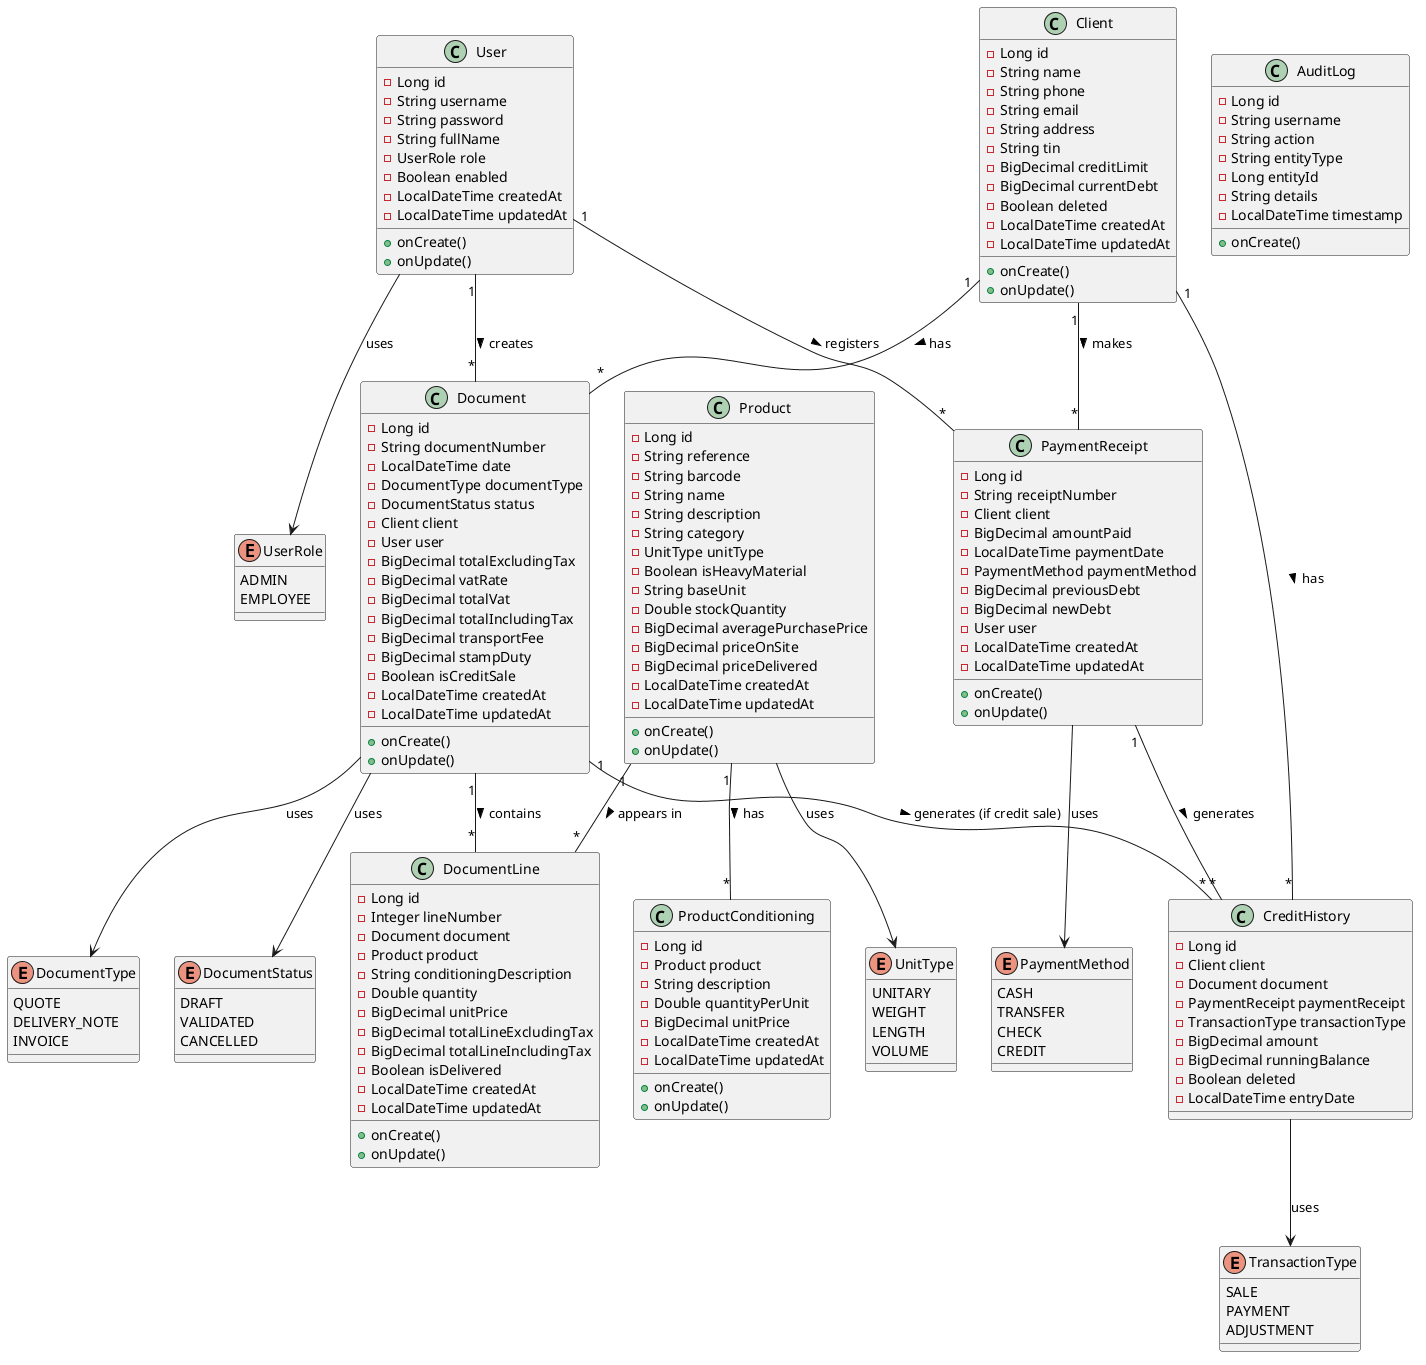

The diagram above was rendered by PlantUML. Its source (embedded in the PNG):
@startuml Hardware Store Class Diagram
' INOVEXAHUB - Système de Gestion Commerciale et Point de Vente (POS)
' Sprint 1: Modélisation UML
' Version: 1.0 (MVP)

' ============================================
' ENUMS
' ============================================

enum UserRole {
  ADMIN
  EMPLOYEE
}

enum UnitType {
  UNITARY
  WEIGHT
  LENGTH
  VOLUME
}

enum DocumentType {
  QUOTE
  DELIVERY_NOTE
  INVOICE
}

enum DocumentStatus {
  DRAFT
  VALIDATED
  CANCELLED
}

enum PaymentMethod {
  CASH
  TRANSFER
  CHECK
  CREDIT
}

enum TransactionType {
  SALE
  PAYMENT
  ADJUSTMENT
}

' ============================================
' ENTITIES
' ============================================

class User {
  - Long id
  - String username
  - String password
  - String fullName
  - UserRole role
  - Boolean enabled
  - LocalDateTime createdAt
  - LocalDateTime updatedAt
  + onCreate()
  + onUpdate()
}

class Client {
  - Long id
  - String name
  - String phone
  - String email
  - String address
  - String tin
  - BigDecimal creditLimit
  - BigDecimal currentDebt
  - Boolean deleted
  - LocalDateTime createdAt
  - LocalDateTime updatedAt
  + onCreate()
  + onUpdate()
}

class Product {
  - Long id
  - String reference
  - String barcode
  - String name
  - String description
  - String category
  - UnitType unitType
  - Boolean isHeavyMaterial
  - String baseUnit
  - Double stockQuantity
  - BigDecimal averagePurchasePrice
  - BigDecimal priceOnSite
  - BigDecimal priceDelivered
  - LocalDateTime createdAt
  - LocalDateTime updatedAt
  + onCreate()
  + onUpdate()
}

class ProductConditioning {
  - Long id
  - Product product
  - String description
  - Double quantityPerUnit
  - BigDecimal unitPrice
  - LocalDateTime createdAt
  - LocalDateTime updatedAt
  + onCreate()
  + onUpdate()
}

class Document {
  - Long id
  - String documentNumber
  - LocalDateTime date
  - DocumentType documentType
  - DocumentStatus status
  - Client client
  - User user
  - BigDecimal totalExcludingTax
  - BigDecimal vatRate
  - BigDecimal totalVat
  - BigDecimal totalIncludingTax
  - BigDecimal transportFee
  - BigDecimal stampDuty
  - Boolean isCreditSale
  - LocalDateTime createdAt
  - LocalDateTime updatedAt
  + onCreate()
  + onUpdate()
}

class DocumentLine {
  - Long id
  - Integer lineNumber
  - Document document
  - Product product
  - String conditioningDescription
  - Double quantity
  - BigDecimal unitPrice
  - BigDecimal totalLineExcludingTax
  - BigDecimal totalLineIncludingTax
  - Boolean isDelivered
  - LocalDateTime createdAt
  - LocalDateTime updatedAt
  + onCreate()
  + onUpdate()
}

class PaymentReceipt {
  - Long id
  - String receiptNumber
  - Client client
  - BigDecimal amountPaid
  - LocalDateTime paymentDate
  - PaymentMethod paymentMethod
  - BigDecimal previousDebt
  - BigDecimal newDebt
  - User user
  - LocalDateTime createdAt
  - LocalDateTime updatedAt
  + onCreate()
  + onUpdate()
}

class CreditHistory {
  - Long id
  - Client client
  - Document document
  - PaymentReceipt paymentReceipt
  - TransactionType transactionType
  - BigDecimal amount
  - BigDecimal runningBalance
  - Boolean deleted
  - LocalDateTime entryDate
}

class AuditLog {
  - Long id
  - String username
  - String action
  - String entityType
  - Long entityId
  - String details
  - LocalDateTime timestamp
  + onCreate()
}

' ============================================
' RELATIONSHIPS
' ============================================

' Enum relationships
User --> UserRole : uses
Product --> UnitType : uses
Document --> DocumentType : uses
Document --> DocumentStatus : uses
PaymentReceipt --> PaymentMethod : uses
CreditHistory --> TransactionType : uses

' Entity relationships
User "1" -- "*" Document : creates >
User "1" -- "*" PaymentReceipt : registers >

Client "1" -- "*" Document : has >
Client "1" -- "*" PaymentReceipt : makes >
Client "1" -- "*" CreditHistory : has >

Product "1" -- "*" ProductConditioning : has >
Product "1" -- "*" DocumentLine : appears in >

Document "1" -- "*" DocumentLine : contains >
Document "1" -- "*" CreditHistory : generates (if credit sale) >

PaymentReceipt "1" -- "*" CreditHistory : generates >

@enduml